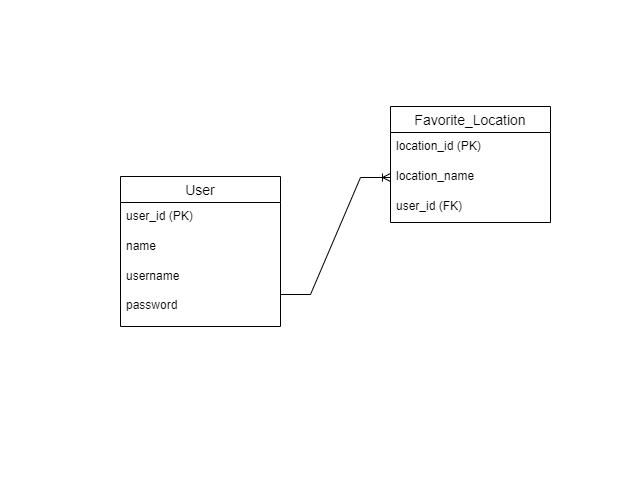

The diagram above was exported from draw.io. Its source (the exported page's mxGraphModel, read from the mxfile embedded in the PNG):
<mxGraphModel dx="1034" dy="509" grid="1" gridSize="10" guides="1" tooltips="1" connect="1" arrows="1" fold="1" page="1" pageScale="1" pageWidth="850" pageHeight="1100" math="0" shadow="0" extFonts="Permanent Marker^https://fonts.googleapis.com/css?family=Permanent+Marker">
  <root>
    <mxCell id="0" />
    <mxCell id="1" parent="0" />
    <mxCell id="jhzUwecVIelJb9Zwu_yt-1" value="User" style="swimlane;fontStyle=0;childLayout=stackLayout;horizontal=1;startSize=26;horizontalStack=0;resizeParent=1;resizeParentMax=0;resizeLast=0;collapsible=1;marginBottom=0;align=center;fontSize=14;" parent="1" vertex="1">
      <mxGeometry x="120" y="470" width="160" height="150" as="geometry" />
    </mxCell>
    <mxCell id="jhzUwecVIelJb9Zwu_yt-2" value="user_id (PK)" style="text;strokeColor=none;fillColor=none;spacingLeft=4;spacingRight=4;overflow=hidden;rotatable=0;points=[[0,0.5],[1,0.5]];portConstraint=eastwest;fontSize=12;whiteSpace=wrap;html=1;" parent="jhzUwecVIelJb9Zwu_yt-1" vertex="1">
      <mxGeometry y="26" width="160" height="30" as="geometry" />
    </mxCell>
    <mxCell id="jhzUwecVIelJb9Zwu_yt-3" value="name" style="text;strokeColor=none;fillColor=none;spacingLeft=4;spacingRight=4;overflow=hidden;rotatable=0;points=[[0,0.5],[1,0.5]];portConstraint=eastwest;fontSize=12;whiteSpace=wrap;html=1;" parent="jhzUwecVIelJb9Zwu_yt-1" vertex="1">
      <mxGeometry y="56" width="160" height="30" as="geometry" />
    </mxCell>
    <mxCell id="jhzUwecVIelJb9Zwu_yt-4" value="username&lt;br&gt;&lt;br&gt;password" style="text;strokeColor=none;fillColor=none;spacingLeft=4;spacingRight=4;overflow=hidden;rotatable=0;points=[[0,0.5],[1,0.5]];portConstraint=eastwest;fontSize=12;whiteSpace=wrap;html=1;" parent="jhzUwecVIelJb9Zwu_yt-1" vertex="1">
      <mxGeometry y="86" width="160" height="64" as="geometry" />
    </mxCell>
    <mxCell id="jhzUwecVIelJb9Zwu_yt-7" value="Favorite_Location" style="swimlane;fontStyle=0;childLayout=stackLayout;horizontal=1;startSize=26;horizontalStack=0;resizeParent=1;resizeParentMax=0;resizeLast=0;collapsible=1;marginBottom=0;align=center;fontSize=14;" parent="1" vertex="1">
      <mxGeometry x="390" y="400" width="160" height="116" as="geometry" />
    </mxCell>
    <mxCell id="jhzUwecVIelJb9Zwu_yt-8" value="location_id (PK)" style="text;strokeColor=none;fillColor=none;spacingLeft=4;spacingRight=4;overflow=hidden;rotatable=0;points=[[0,0.5],[1,0.5]];portConstraint=eastwest;fontSize=12;whiteSpace=wrap;html=1;" parent="jhzUwecVIelJb9Zwu_yt-7" vertex="1">
      <mxGeometry y="26" width="160" height="30" as="geometry" />
    </mxCell>
    <mxCell id="jhzUwecVIelJb9Zwu_yt-9" value="location_name" style="text;strokeColor=none;fillColor=none;spacingLeft=4;spacingRight=4;overflow=hidden;rotatable=0;points=[[0,0.5],[1,0.5]];portConstraint=eastwest;fontSize=12;whiteSpace=wrap;html=1;" parent="jhzUwecVIelJb9Zwu_yt-7" vertex="1">
      <mxGeometry y="56" width="160" height="30" as="geometry" />
    </mxCell>
    <mxCell id="jhzUwecVIelJb9Zwu_yt-10" value="user_id (FK)" style="text;strokeColor=none;fillColor=none;spacingLeft=4;spacingRight=4;overflow=hidden;rotatable=0;points=[[0,0.5],[1,0.5]];portConstraint=eastwest;fontSize=12;whiteSpace=wrap;html=1;" parent="jhzUwecVIelJb9Zwu_yt-7" vertex="1">
      <mxGeometry y="86" width="160" height="30" as="geometry" />
    </mxCell>
    <mxCell id="jhzUwecVIelJb9Zwu_yt-21" value="" style="edgeStyle=entityRelationEdgeStyle;fontSize=12;html=1;endArrow=ERoneToMany;rounded=0;entryX=0;entryY=0.5;entryDx=0;entryDy=0;exitX=1;exitY=0.5;exitDx=0;exitDy=0;" parent="1" source="jhzUwecVIelJb9Zwu_yt-4" target="jhzUwecVIelJb9Zwu_yt-9" edge="1">
      <mxGeometry width="100" height="100" relative="1" as="geometry">
        <mxPoint x="160" y="320" as="sourcePoint" />
        <mxPoint x="250" y="320" as="targetPoint" />
      </mxGeometry>
    </mxCell>
  </root>
</mxGraphModel>